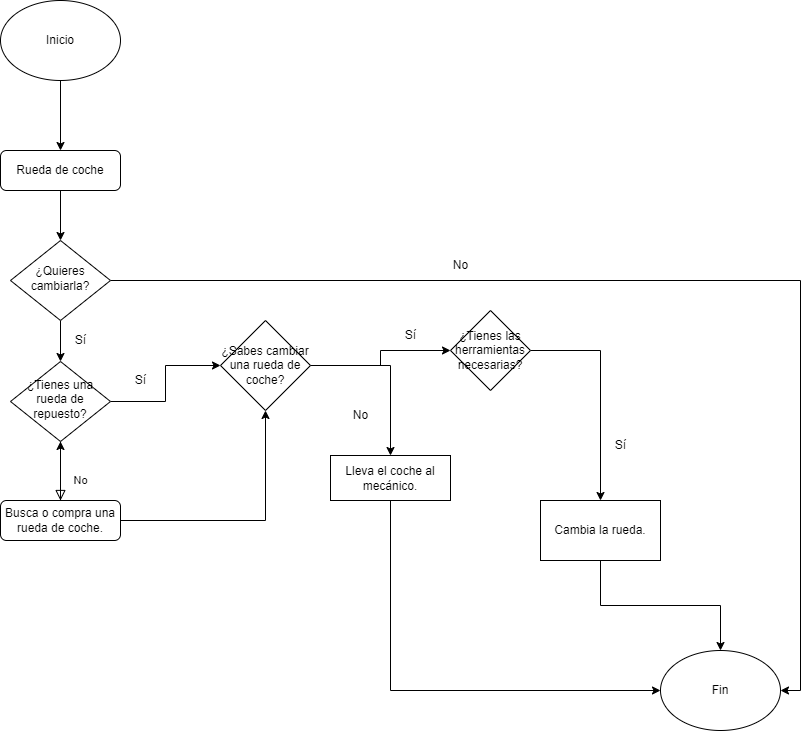

The diagram above was exported from draw.io. Its source (the exported page's mxGraphModel, read from the mxfile embedded in the PNG):
<mxGraphModel dx="1224" dy="583" grid="1" gridSize="10" guides="1" tooltips="1" connect="1" arrows="1" fold="1" page="1" pageScale="1" pageWidth="827" pageHeight="1169" math="0" shadow="0">
  <root>
    <mxCell id="WIyWlLk6GJQsqaUBKTNV-0" />
    <mxCell id="WIyWlLk6GJQsqaUBKTNV-1" parent="WIyWlLk6GJQsqaUBKTNV-0" />
    <mxCell id="-A7b1yO1MrtDMbL1Dx6k-36" style="edgeStyle=orthogonalEdgeStyle;rounded=0;orthogonalLoop=1;jettySize=auto;html=1;entryX=0.5;entryY=0;entryDx=0;entryDy=0;" edge="1" parent="WIyWlLk6GJQsqaUBKTNV-1" source="WIyWlLk6GJQsqaUBKTNV-3" target="WIyWlLk6GJQsqaUBKTNV-6">
      <mxGeometry relative="1" as="geometry" />
    </mxCell>
    <mxCell id="-A7b1yO1MrtDMbL1Dx6k-55" style="edgeStyle=orthogonalEdgeStyle;rounded=0;orthogonalLoop=1;jettySize=auto;html=1;entryX=1;entryY=0.5;entryDx=0;entryDy=0;exitX=1;exitY=0.5;exitDx=0;exitDy=0;" edge="1" parent="WIyWlLk6GJQsqaUBKTNV-1" source="WIyWlLk6GJQsqaUBKTNV-6" target="-A7b1yO1MrtDMbL1Dx6k-40">
      <mxGeometry relative="1" as="geometry" />
    </mxCell>
    <mxCell id="WIyWlLk6GJQsqaUBKTNV-3" value="Rueda de coche" style="rounded=1;whiteSpace=wrap;html=1;fontSize=12;glass=0;strokeWidth=1;shadow=0;" parent="WIyWlLk6GJQsqaUBKTNV-1" vertex="1">
      <mxGeometry x="100" y="230" width="120" height="40" as="geometry" />
    </mxCell>
    <mxCell id="-A7b1yO1MrtDMbL1Dx6k-28" style="edgeStyle=orthogonalEdgeStyle;rounded=0;orthogonalLoop=1;jettySize=auto;html=1;" edge="1" parent="WIyWlLk6GJQsqaUBKTNV-1" source="WIyWlLk6GJQsqaUBKTNV-6" target="WIyWlLk6GJQsqaUBKTNV-10">
      <mxGeometry relative="1" as="geometry" />
    </mxCell>
    <mxCell id="WIyWlLk6GJQsqaUBKTNV-6" value="¿Quieres cambiarla?" style="rhombus;whiteSpace=wrap;html=1;shadow=0;fontFamily=Helvetica;fontSize=12;align=center;strokeWidth=1;spacing=6;spacingTop=-4;" parent="WIyWlLk6GJQsqaUBKTNV-1" vertex="1">
      <mxGeometry x="110" y="320" width="100" height="80" as="geometry" />
    </mxCell>
    <mxCell id="WIyWlLk6GJQsqaUBKTNV-8" value="No" style="rounded=0;html=1;jettySize=auto;orthogonalLoop=1;fontSize=11;endArrow=block;endFill=0;endSize=8;strokeWidth=1;shadow=0;labelBackgroundColor=none;edgeStyle=orthogonalEdgeStyle;" parent="WIyWlLk6GJQsqaUBKTNV-1" source="WIyWlLk6GJQsqaUBKTNV-10" target="WIyWlLk6GJQsqaUBKTNV-11" edge="1">
      <mxGeometry x="0.3333" y="20" relative="1" as="geometry">
        <mxPoint as="offset" />
      </mxGeometry>
    </mxCell>
    <mxCell id="-A7b1yO1MrtDMbL1Dx6k-25" style="edgeStyle=orthogonalEdgeStyle;rounded=0;orthogonalLoop=1;jettySize=auto;html=1;entryX=0;entryY=0.5;entryDx=0;entryDy=0;" edge="1" parent="WIyWlLk6GJQsqaUBKTNV-1" source="WIyWlLk6GJQsqaUBKTNV-10" target="-A7b1yO1MrtDMbL1Dx6k-2">
      <mxGeometry relative="1" as="geometry" />
    </mxCell>
    <mxCell id="WIyWlLk6GJQsqaUBKTNV-10" value="¿Tienes una rueda de repuesto?" style="rhombus;whiteSpace=wrap;html=1;shadow=0;fontFamily=Helvetica;fontSize=12;align=center;strokeWidth=1;spacing=6;spacingTop=-4;" parent="WIyWlLk6GJQsqaUBKTNV-1" vertex="1">
      <mxGeometry x="110" y="441" width="100" height="80" as="geometry" />
    </mxCell>
    <mxCell id="-A7b1yO1MrtDMbL1Dx6k-24" style="edgeStyle=orthogonalEdgeStyle;rounded=0;orthogonalLoop=1;jettySize=auto;html=1;entryX=0.5;entryY=1;entryDx=0;entryDy=0;" edge="1" parent="WIyWlLk6GJQsqaUBKTNV-1" source="WIyWlLk6GJQsqaUBKTNV-11" target="-A7b1yO1MrtDMbL1Dx6k-2">
      <mxGeometry relative="1" as="geometry" />
    </mxCell>
    <mxCell id="-A7b1yO1MrtDMbL1Dx6k-27" value="" style="edgeStyle=orthogonalEdgeStyle;rounded=0;orthogonalLoop=1;jettySize=auto;html=1;" edge="1" parent="WIyWlLk6GJQsqaUBKTNV-1" source="WIyWlLk6GJQsqaUBKTNV-11" target="WIyWlLk6GJQsqaUBKTNV-10">
      <mxGeometry relative="1" as="geometry" />
    </mxCell>
    <mxCell id="WIyWlLk6GJQsqaUBKTNV-11" value="Busca o compra una rueda de coche." style="rounded=1;whiteSpace=wrap;html=1;fontSize=12;glass=0;strokeWidth=1;shadow=0;" parent="WIyWlLk6GJQsqaUBKTNV-1" vertex="1">
      <mxGeometry x="100" y="580" width="120" height="40" as="geometry" />
    </mxCell>
    <mxCell id="-A7b1yO1MrtDMbL1Dx6k-4" style="edgeStyle=orthogonalEdgeStyle;rounded=0;orthogonalLoop=1;jettySize=auto;html=1;entryX=0;entryY=0.5;entryDx=0;entryDy=0;" edge="1" parent="WIyWlLk6GJQsqaUBKTNV-1" source="-A7b1yO1MrtDMbL1Dx6k-2" target="-A7b1yO1MrtDMbL1Dx6k-7">
      <mxGeometry relative="1" as="geometry">
        <mxPoint x="520" y="430" as="targetPoint" />
      </mxGeometry>
    </mxCell>
    <mxCell id="-A7b1yO1MrtDMbL1Dx6k-11" style="edgeStyle=orthogonalEdgeStyle;rounded=0;orthogonalLoop=1;jettySize=auto;html=1;exitX=0.5;exitY=1;exitDx=0;exitDy=0;" edge="1" parent="WIyWlLk6GJQsqaUBKTNV-1" source="-A7b1yO1MrtDMbL1Dx6k-2">
      <mxGeometry relative="1" as="geometry">
        <mxPoint x="365" y="490" as="targetPoint" />
      </mxGeometry>
    </mxCell>
    <mxCell id="-A7b1yO1MrtDMbL1Dx6k-19" value="" style="edgeStyle=orthogonalEdgeStyle;rounded=0;orthogonalLoop=1;jettySize=auto;html=1;" edge="1" parent="WIyWlLk6GJQsqaUBKTNV-1" source="-A7b1yO1MrtDMbL1Dx6k-2" target="-A7b1yO1MrtDMbL1Dx6k-18">
      <mxGeometry relative="1" as="geometry" />
    </mxCell>
    <mxCell id="-A7b1yO1MrtDMbL1Dx6k-2" value="¿Sabes cambiar una rueda de coche?" style="rhombus;whiteSpace=wrap;html=1;" vertex="1" parent="WIyWlLk6GJQsqaUBKTNV-1">
      <mxGeometry x="320" y="400" width="90" height="90" as="geometry" />
    </mxCell>
    <mxCell id="-A7b1yO1MrtDMbL1Dx6k-5" value="Sí" style="text;html=1;align=center;verticalAlign=middle;resizable=0;points=[];autosize=1;strokeColor=none;fillColor=none;" vertex="1" parent="WIyWlLk6GJQsqaUBKTNV-1">
      <mxGeometry x="495" y="400" width="30" height="30" as="geometry" />
    </mxCell>
    <mxCell id="-A7b1yO1MrtDMbL1Dx6k-21" value="" style="edgeStyle=orthogonalEdgeStyle;rounded=0;orthogonalLoop=1;jettySize=auto;html=1;" edge="1" parent="WIyWlLk6GJQsqaUBKTNV-1" source="-A7b1yO1MrtDMbL1Dx6k-7" target="-A7b1yO1MrtDMbL1Dx6k-20">
      <mxGeometry relative="1" as="geometry" />
    </mxCell>
    <mxCell id="-A7b1yO1MrtDMbL1Dx6k-7" value="¿Tienes las herramientas necesarias?" style="rhombus;whiteSpace=wrap;html=1;" vertex="1" parent="WIyWlLk6GJQsqaUBKTNV-1">
      <mxGeometry x="550" y="390" width="80" height="80" as="geometry" />
    </mxCell>
    <mxCell id="-A7b1yO1MrtDMbL1Dx6k-10" value="No" style="text;html=1;align=center;verticalAlign=middle;resizable=0;points=[];autosize=1;strokeColor=none;fillColor=none;" vertex="1" parent="WIyWlLk6GJQsqaUBKTNV-1">
      <mxGeometry x="440" y="480" width="40" height="30" as="geometry" />
    </mxCell>
    <mxCell id="-A7b1yO1MrtDMbL1Dx6k-56" style="edgeStyle=orthogonalEdgeStyle;rounded=0;orthogonalLoop=1;jettySize=auto;html=1;entryX=0;entryY=0.5;entryDx=0;entryDy=0;" edge="1" parent="WIyWlLk6GJQsqaUBKTNV-1" source="-A7b1yO1MrtDMbL1Dx6k-18" target="-A7b1yO1MrtDMbL1Dx6k-40">
      <mxGeometry relative="1" as="geometry">
        <Array as="points">
          <mxPoint x="490" y="770" />
        </Array>
      </mxGeometry>
    </mxCell>
    <mxCell id="-A7b1yO1MrtDMbL1Dx6k-18" value="Lleva el coche al mecánico." style="whiteSpace=wrap;html=1;" vertex="1" parent="WIyWlLk6GJQsqaUBKTNV-1">
      <mxGeometry x="430" y="535" width="120" height="45" as="geometry" />
    </mxCell>
    <mxCell id="-A7b1yO1MrtDMbL1Dx6k-54" style="edgeStyle=orthogonalEdgeStyle;rounded=0;orthogonalLoop=1;jettySize=auto;html=1;" edge="1" parent="WIyWlLk6GJQsqaUBKTNV-1" source="-A7b1yO1MrtDMbL1Dx6k-20" target="-A7b1yO1MrtDMbL1Dx6k-40">
      <mxGeometry relative="1" as="geometry" />
    </mxCell>
    <mxCell id="-A7b1yO1MrtDMbL1Dx6k-20" value="Cambia la rueda." style="whiteSpace=wrap;html=1;" vertex="1" parent="WIyWlLk6GJQsqaUBKTNV-1">
      <mxGeometry x="640" y="580" width="120" height="60" as="geometry" />
    </mxCell>
    <mxCell id="-A7b1yO1MrtDMbL1Dx6k-22" value="Sí" style="text;html=1;align=center;verticalAlign=middle;resizable=0;points=[];autosize=1;strokeColor=none;fillColor=none;" vertex="1" parent="WIyWlLk6GJQsqaUBKTNV-1">
      <mxGeometry x="705" y="510" width="30" height="30" as="geometry" />
    </mxCell>
    <mxCell id="-A7b1yO1MrtDMbL1Dx6k-26" value="Sí" style="text;html=1;align=center;verticalAlign=middle;resizable=0;points=[];autosize=1;strokeColor=none;fillColor=none;" vertex="1" parent="WIyWlLk6GJQsqaUBKTNV-1">
      <mxGeometry x="225" y="445" width="30" height="30" as="geometry" />
    </mxCell>
    <mxCell id="-A7b1yO1MrtDMbL1Dx6k-29" value="Sí" style="text;html=1;align=center;verticalAlign=middle;resizable=0;points=[];autosize=1;strokeColor=none;fillColor=none;" vertex="1" parent="WIyWlLk6GJQsqaUBKTNV-1">
      <mxGeometry x="165" y="405" width="30" height="30" as="geometry" />
    </mxCell>
    <mxCell id="-A7b1yO1MrtDMbL1Dx6k-38" style="edgeStyle=orthogonalEdgeStyle;rounded=0;orthogonalLoop=1;jettySize=auto;html=1;" edge="1" parent="WIyWlLk6GJQsqaUBKTNV-1" source="-A7b1yO1MrtDMbL1Dx6k-37" target="WIyWlLk6GJQsqaUBKTNV-3">
      <mxGeometry relative="1" as="geometry" />
    </mxCell>
    <mxCell id="-A7b1yO1MrtDMbL1Dx6k-37" value="Inicio" style="ellipse;whiteSpace=wrap;html=1;" vertex="1" parent="WIyWlLk6GJQsqaUBKTNV-1">
      <mxGeometry x="100" y="80" width="120" height="80" as="geometry" />
    </mxCell>
    <mxCell id="-A7b1yO1MrtDMbL1Dx6k-40" value="Fin" style="ellipse;whiteSpace=wrap;html=1;" vertex="1" parent="WIyWlLk6GJQsqaUBKTNV-1">
      <mxGeometry x="760" y="730" width="120" height="80" as="geometry" />
    </mxCell>
    <mxCell id="-A7b1yO1MrtDMbL1Dx6k-57" value="No" style="text;html=1;align=center;verticalAlign=middle;resizable=0;points=[];autosize=1;strokeColor=none;fillColor=none;" vertex="1" parent="WIyWlLk6GJQsqaUBKTNV-1">
      <mxGeometry x="540" y="330" width="40" height="30" as="geometry" />
    </mxCell>
  </root>
</mxGraphModel>